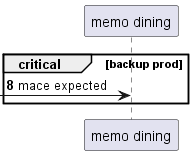

The diagram above was rendered by PlantUML. Its source (embedded in the PNG):
@startuml
participant "memo dining" as 0
autonumber 8 5
critical backup prod
 [-> 0: mace expected
end
@enduml